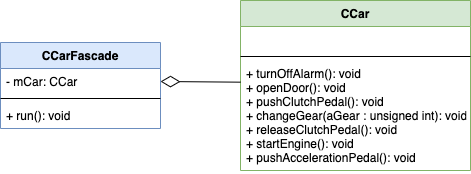

The diagram above was exported from draw.io. Its source (the exported page's mxGraphModel, read from the mxfile embedded in the PNG):
<mxGraphModel dx="1301" dy="902" grid="1" gridSize="10" guides="1" tooltips="1" connect="1" arrows="1" fold="1" page="1" pageScale="1" pageWidth="827" pageHeight="1169" math="0" shadow="0">
  <root>
    <mxCell id="0" />
    <mxCell id="1" parent="0" />
    <mxCell id="QgEVZMpXlsfW-GKbhjhu-1" value="CCar" style="swimlane;fontStyle=1;align=center;verticalAlign=top;childLayout=stackLayout;horizontal=1;startSize=26;horizontalStack=0;resizeParent=1;resizeParentMax=0;resizeLast=0;collapsible=1;marginBottom=0;fillColor=#d5e8d4;strokeColor=#82b366;" vertex="1" parent="1">
      <mxGeometry x="400" y="238" width="230" height="170" as="geometry" />
    </mxCell>
    <mxCell id="QgEVZMpXlsfW-GKbhjhu-2" value=" " style="text;strokeColor=none;fillColor=none;align=left;verticalAlign=top;spacingLeft=4;spacingRight=4;overflow=hidden;rotatable=0;points=[[0,0.5],[1,0.5]];portConstraint=eastwest;" vertex="1" parent="QgEVZMpXlsfW-GKbhjhu-1">
      <mxGeometry y="26" width="230" height="26" as="geometry" />
    </mxCell>
    <mxCell id="QgEVZMpXlsfW-GKbhjhu-3" value="" style="line;strokeWidth=1;fillColor=none;align=left;verticalAlign=middle;spacingTop=-1;spacingLeft=3;spacingRight=3;rotatable=0;labelPosition=right;points=[];portConstraint=eastwest;" vertex="1" parent="QgEVZMpXlsfW-GKbhjhu-1">
      <mxGeometry y="52" width="230" height="8" as="geometry" />
    </mxCell>
    <mxCell id="QgEVZMpXlsfW-GKbhjhu-4" value="+ turnOffAlarm(): void&#10;+ openDoor(): void&#10;+ pushClutchPedal(): void&#10;+ changeGear(aGear : unsigned int): void&#10;+ releaseClutchPedal(): void&#10;+ startEngine(): void&#10;+ pushAccelerationPedal(): void&#10;" style="text;strokeColor=none;fillColor=none;align=left;verticalAlign=top;spacingLeft=4;spacingRight=4;overflow=hidden;rotatable=0;points=[[0,0.5],[1,0.5]];portConstraint=eastwest;" vertex="1" parent="QgEVZMpXlsfW-GKbhjhu-1">
      <mxGeometry y="60" width="230" height="110" as="geometry" />
    </mxCell>
    <mxCell id="QgEVZMpXlsfW-GKbhjhu-5" value="CCarFascade" style="swimlane;fontStyle=1;align=center;verticalAlign=top;childLayout=stackLayout;horizontal=1;startSize=26;horizontalStack=0;resizeParent=1;resizeParentMax=0;resizeLast=0;collapsible=1;marginBottom=0;fillColor=#dae8fc;strokeColor=#6c8ebf;" vertex="1" parent="1">
      <mxGeometry x="160" y="280" width="160" height="86" as="geometry" />
    </mxCell>
    <mxCell id="QgEVZMpXlsfW-GKbhjhu-6" value="- mCar: CCar" style="text;strokeColor=none;fillColor=none;align=left;verticalAlign=top;spacingLeft=4;spacingRight=4;overflow=hidden;rotatable=0;points=[[0,0.5],[1,0.5]];portConstraint=eastwest;" vertex="1" parent="QgEVZMpXlsfW-GKbhjhu-5">
      <mxGeometry y="26" width="160" height="26" as="geometry" />
    </mxCell>
    <mxCell id="QgEVZMpXlsfW-GKbhjhu-7" value="" style="line;strokeWidth=1;fillColor=none;align=left;verticalAlign=middle;spacingTop=-1;spacingLeft=3;spacingRight=3;rotatable=0;labelPosition=right;points=[];portConstraint=eastwest;" vertex="1" parent="QgEVZMpXlsfW-GKbhjhu-5">
      <mxGeometry y="52" width="160" height="8" as="geometry" />
    </mxCell>
    <mxCell id="QgEVZMpXlsfW-GKbhjhu-8" value="+ run(): void" style="text;strokeColor=none;fillColor=none;align=left;verticalAlign=top;spacingLeft=4;spacingRight=4;overflow=hidden;rotatable=0;points=[[0,0.5],[1,0.5]];portConstraint=eastwest;" vertex="1" parent="QgEVZMpXlsfW-GKbhjhu-5">
      <mxGeometry y="60" width="160" height="26" as="geometry" />
    </mxCell>
    <mxCell id="QgEVZMpXlsfW-GKbhjhu-9" value="" style="endArrow=none;html=1;entryX=0;entryY=0.197;entryDx=0;entryDy=0;entryPerimeter=0;exitX=1;exitY=0.5;exitDx=0;exitDy=0;endFill=0;startSize=17;endSize=17;startArrow=diamondThin;startFill=0;" edge="1" parent="1" source="QgEVZMpXlsfW-GKbhjhu-6" target="QgEVZMpXlsfW-GKbhjhu-4">
      <mxGeometry width="50" height="50" relative="1" as="geometry">
        <mxPoint x="260" y="500" as="sourcePoint" />
        <mxPoint x="310" y="450" as="targetPoint" />
      </mxGeometry>
    </mxCell>
  </root>
</mxGraphModel>